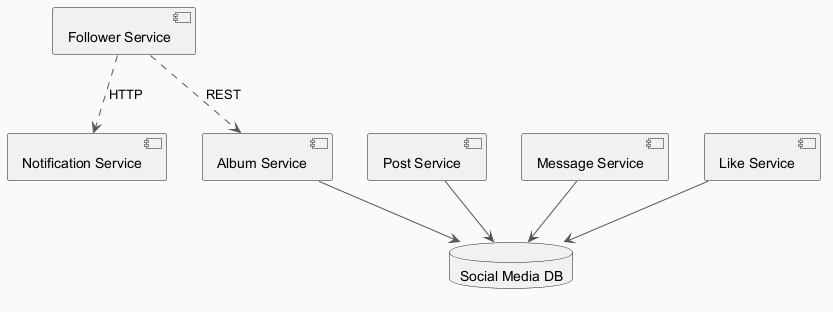

The diagram above was rendered by PlantUML. Its source (embedded in the PNG):
@startuml
skinparam backgroundColor #FAFAFA
skinparam classBackgroundColor #FFF3E0
skinparam classBorderColor #E65100
skinparam ArrowColor #555555
component "Notification Service" as C_NotificationService
component "Album Service" as C_AlbumService
component "Post Service" as C_PostService
component "Follower Service" as C_FollowerService
component "Message Service" as C_MessageService
component "Like Service" as C_LikeService
database "Social Media DB" as DB_social_media
C_AlbumService --> DB_social_media
C_PostService --> DB_social_media
C_MessageService --> DB_social_media
C_LikeService --> DB_social_media
C_FollowerService ..> C_NotificationService : HTTP
C_FollowerService ..> C_AlbumService : REST
@enduml